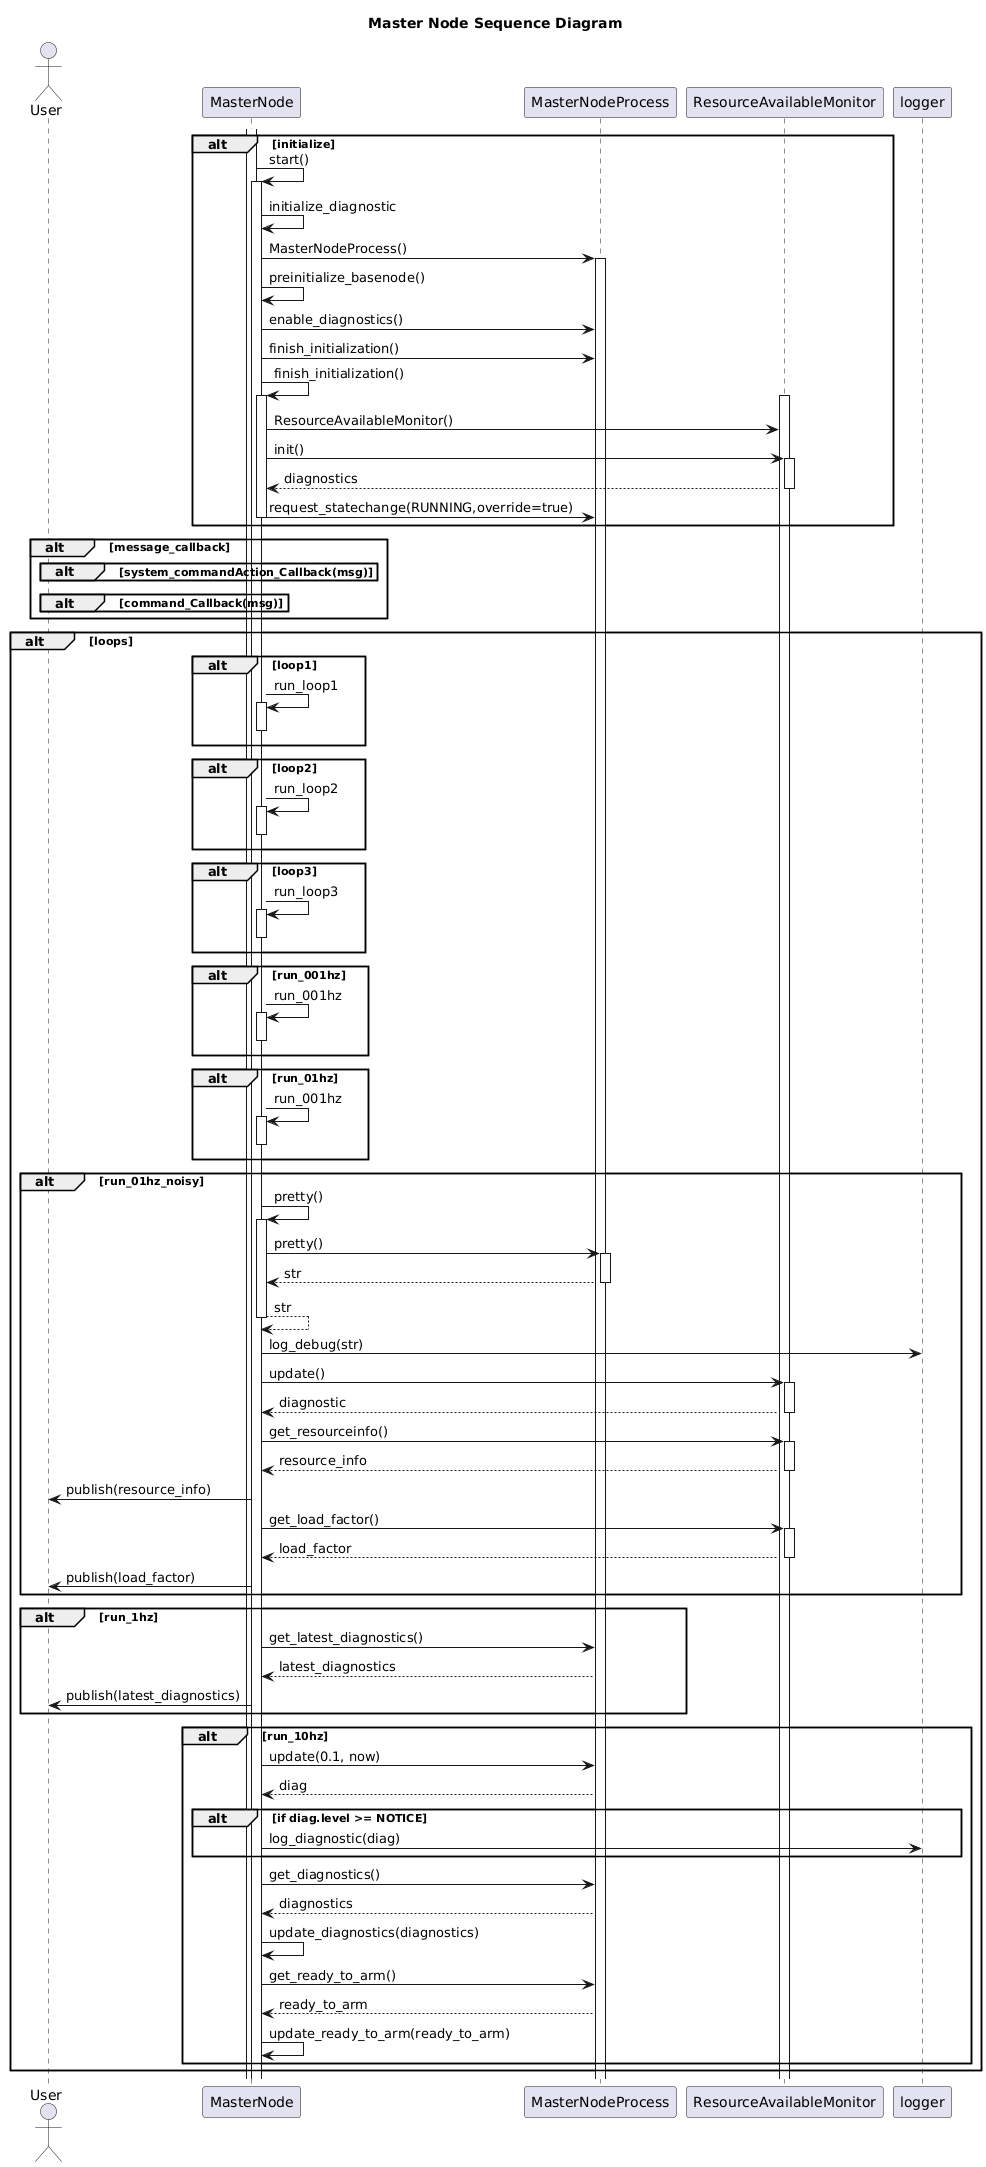

The diagram above was rendered by PlantUML. Its source (embedded in the PNG):
@startuml
title Master Node Sequence Diagram
actor User as user
participant MasterNode as node
participant MasterNodeProcess as process
participant ResourceAvailableMonitor as resource_monitor

alt initialize
    activate node
    node -> node++: start()
    node -> node: initialize_diagnostic
    node -> process++: MasterNodeProcess()
    node -> node: preinitialize_basenode()
    node -> process: enable_diagnostics()
    node -> process: finish_initialization()
    node -> node++: finish_initialization()
    activate resource_monitor
    node -> resource_monitor: ResourceAvailableMonitor()
    node -> resource_monitor++: init()
    resource_monitor --> node--: diagnostics
    node -> process: request_statechange(RUNNING,override=true)
    node--
end

alt message_callback
    alt system_commandAction_Callback(msg)    
    end
    alt command_Callback(msg)
    end
end

alt loops
    alt loop1
        node -> node++: run_loop1
        node--
    end
    alt loop2
        node -> node++: run_loop2
        node--
    end
    alt loop3
        node -> node++: run_loop3
        node--
    end
    alt run_001hz
        node -> node++: run_001hz
        node--
    end
    alt run_01hz
        node -> node++: run_001hz
        node--
    end
    alt run_01hz_noisy
        node -> node++: pretty()
        node -> process++: pretty()
        process --> node--: str
        node --> node--: str
        node -> logger:log_debug(str)
        node -> resource_monitor++: update()
        resource_monitor --> node--: diagnostic
        node -> resource_monitor++: get_resourceinfo()
        resource_monitor --> node--: resource_info
        node -> user: publish(resource_info)
        node -> resource_monitor++: get_load_factor()
        resource_monitor --> node--: load_factor
        node -> user: publish(load_factor)

    end
    alt run_1hz
        node -> process: get_latest_diagnostics()
        process --> node: latest_diagnostics
        node -> user: publish(latest_diagnostics)
    end
    alt run_10hz
        node -> process: update(0.1, now)
        process --> node: diag
        alt if diag.level >= NOTICE
            node -> logger: log_diagnostic(diag)
        end
        node -> process: get_diagnostics()
        process --> node: diagnostics
        node -> node: update_diagnostics(diagnostics)
        node -> process: get_ready_to_arm()
        process --> node: ready_to_arm
        node -> node: update_ready_to_arm(ready_to_arm)

    end
end
@enduml